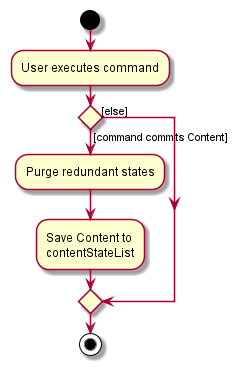

The diagram above was rendered by PlantUML. Its source (embedded in the PNG):
@startuml
start
:User executes command;

'Since the beta syntax does not support placing the condition outside the
'diamond we place it as the true branch instead.

if () then ([command commits Content])
    :Purge redundant states;
    :Save Content to
    contentStateList;
else ([else])
endif
stop
@enduml